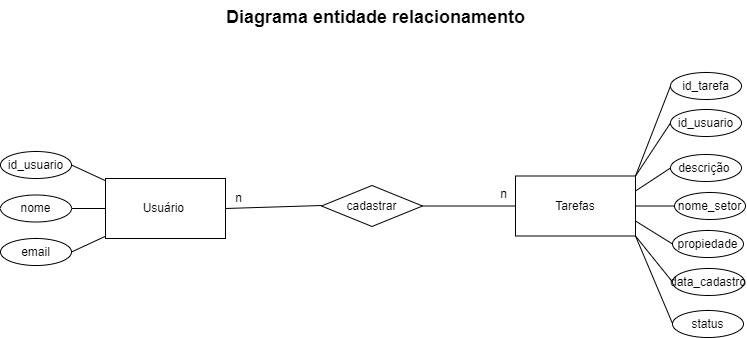

The diagram above was exported from draw.io. Its source (the exported page's mxGraphModel, read from the mxfile embedded in the PNG):
<mxGraphModel dx="1393" dy="801" grid="0" gridSize="10" guides="1" tooltips="1" connect="1" arrows="1" fold="1" page="1" pageScale="1" pageWidth="827" pageHeight="1169" math="0" shadow="0">
  <root>
    <mxCell id="0" />
    <mxCell id="1" parent="0" />
    <mxCell id="Lr5uh-WRJLRXMGAC_qXk-14" value="&lt;b&gt;&lt;font style=&quot;font-size: 18px;&quot;&gt;Diagrama entidade relacionamento&lt;/font&gt;&lt;/b&gt;" style="text;html=1;align=center;verticalAlign=middle;resizable=0;points=[];autosize=1;strokeColor=none;fillColor=none;rotation=0;" parent="1" vertex="1">
      <mxGeometry x="255" y="146" width="317" height="34" as="geometry" />
    </mxCell>
    <mxCell id="XCMZqjQ2m_D7InMNAwXO-1" value="Usuário&amp;nbsp;" style="rounded=0;whiteSpace=wrap;html=1;" vertex="1" parent="1">
      <mxGeometry x="144" y="324" width="120" height="60" as="geometry" />
    </mxCell>
    <mxCell id="XCMZqjQ2m_D7InMNAwXO-2" value="id_usuario" style="ellipse;whiteSpace=wrap;html=1;" vertex="1" parent="1">
      <mxGeometry x="39" y="297" width="71" height="27" as="geometry" />
    </mxCell>
    <mxCell id="XCMZqjQ2m_D7InMNAwXO-3" value="email" style="ellipse;whiteSpace=wrap;html=1;" vertex="1" parent="1">
      <mxGeometry x="39" y="384" width="71" height="27" as="geometry" />
    </mxCell>
    <mxCell id="XCMZqjQ2m_D7InMNAwXO-4" value="nome" style="ellipse;whiteSpace=wrap;html=1;" vertex="1" parent="1">
      <mxGeometry x="39" y="340.5" width="71" height="27" as="geometry" />
    </mxCell>
    <mxCell id="XCMZqjQ2m_D7InMNAwXO-5" value="" style="endArrow=none;html=1;rounded=0;exitX=1;exitY=0.5;exitDx=0;exitDy=0;" edge="1" parent="1" source="XCMZqjQ2m_D7InMNAwXO-3" target="XCMZqjQ2m_D7InMNAwXO-1">
      <mxGeometry width="50" height="50" relative="1" as="geometry">
        <mxPoint x="388" y="363" as="sourcePoint" />
        <mxPoint x="438" y="313" as="targetPoint" />
      </mxGeometry>
    </mxCell>
    <mxCell id="XCMZqjQ2m_D7InMNAwXO-6" value="" style="endArrow=none;html=1;rounded=0;exitX=1;exitY=0.5;exitDx=0;exitDy=0;" edge="1" parent="1" source="XCMZqjQ2m_D7InMNAwXO-4" target="XCMZqjQ2m_D7InMNAwXO-1">
      <mxGeometry width="50" height="50" relative="1" as="geometry">
        <mxPoint x="388" y="363" as="sourcePoint" />
        <mxPoint x="438" y="313" as="targetPoint" />
      </mxGeometry>
    </mxCell>
    <mxCell id="XCMZqjQ2m_D7InMNAwXO-7" value="" style="endArrow=none;html=1;rounded=0;exitX=1;exitY=0.5;exitDx=0;exitDy=0;" edge="1" parent="1" source="XCMZqjQ2m_D7InMNAwXO-2" target="XCMZqjQ2m_D7InMNAwXO-1">
      <mxGeometry width="50" height="50" relative="1" as="geometry">
        <mxPoint x="388" y="363" as="sourcePoint" />
        <mxPoint x="438" y="313" as="targetPoint" />
      </mxGeometry>
    </mxCell>
    <mxCell id="XCMZqjQ2m_D7InMNAwXO-8" value="Tarefas" style="rounded=0;whiteSpace=wrap;html=1;" vertex="1" parent="1">
      <mxGeometry x="554" y="321.5" width="120" height="60" as="geometry" />
    </mxCell>
    <mxCell id="XCMZqjQ2m_D7InMNAwXO-9" value="cadastrar" style="rhombus;whiteSpace=wrap;html=1;" vertex="1" parent="1">
      <mxGeometry x="360" y="331" width="101" height="41" as="geometry" />
    </mxCell>
    <mxCell id="XCMZqjQ2m_D7InMNAwXO-10" value="" style="endArrow=none;html=1;rounded=0;entryX=0;entryY=0.5;entryDx=0;entryDy=0;exitX=1;exitY=0.5;exitDx=0;exitDy=0;" edge="1" parent="1" source="XCMZqjQ2m_D7InMNAwXO-9" target="XCMZqjQ2m_D7InMNAwXO-8">
      <mxGeometry width="50" height="50" relative="1" as="geometry">
        <mxPoint x="388" y="363" as="sourcePoint" />
        <mxPoint x="438" y="313" as="targetPoint" />
      </mxGeometry>
    </mxCell>
    <mxCell id="XCMZqjQ2m_D7InMNAwXO-11" value="" style="endArrow=none;html=1;rounded=0;exitX=1;exitY=0.5;exitDx=0;exitDy=0;entryX=0;entryY=0.488;entryDx=0;entryDy=0;entryPerimeter=0;" edge="1" parent="1" source="XCMZqjQ2m_D7InMNAwXO-1" target="XCMZqjQ2m_D7InMNAwXO-9">
      <mxGeometry width="50" height="50" relative="1" as="geometry">
        <mxPoint x="388" y="363" as="sourcePoint" />
        <mxPoint x="438" y="313" as="targetPoint" />
      </mxGeometry>
    </mxCell>
    <mxCell id="XCMZqjQ2m_D7InMNAwXO-13" value="id_tarefa" style="ellipse;whiteSpace=wrap;html=1;" vertex="1" parent="1">
      <mxGeometry x="709" y="218" width="71" height="27" as="geometry" />
    </mxCell>
    <mxCell id="XCMZqjQ2m_D7InMNAwXO-14" value="status" style="ellipse;whiteSpace=wrap;html=1;" vertex="1" parent="1">
      <mxGeometry x="711" y="456" width="71" height="27" as="geometry" />
    </mxCell>
    <mxCell id="XCMZqjQ2m_D7InMNAwXO-15" value="data_cadastro" style="ellipse;whiteSpace=wrap;html=1;" vertex="1" parent="1">
      <mxGeometry x="711" y="414" width="72" height="27" as="geometry" />
    </mxCell>
    <mxCell id="XCMZqjQ2m_D7InMNAwXO-16" value="propiedade" style="ellipse;whiteSpace=wrap;html=1;" vertex="1" parent="1">
      <mxGeometry x="711" y="376" width="71" height="27" as="geometry" />
    </mxCell>
    <mxCell id="XCMZqjQ2m_D7InMNAwXO-17" value="nome_setor" style="ellipse;whiteSpace=wrap;html=1;" vertex="1" parent="1">
      <mxGeometry x="713" y="338" width="71" height="27" as="geometry" />
    </mxCell>
    <mxCell id="XCMZqjQ2m_D7InMNAwXO-18" value="descrição&amp;nbsp;" style="ellipse;whiteSpace=wrap;html=1;" vertex="1" parent="1">
      <mxGeometry x="709" y="300" width="71" height="27" as="geometry" />
    </mxCell>
    <mxCell id="XCMZqjQ2m_D7InMNAwXO-19" value="id_usuario" style="ellipse;whiteSpace=wrap;html=1;" vertex="1" parent="1">
      <mxGeometry x="709" y="255" width="71" height="27" as="geometry" />
    </mxCell>
    <mxCell id="XCMZqjQ2m_D7InMNAwXO-21" value="" style="endArrow=none;html=1;rounded=0;entryX=0;entryY=0.5;entryDx=0;entryDy=0;exitX=1;exitY=0.5;exitDx=0;exitDy=0;" edge="1" parent="1" source="XCMZqjQ2m_D7InMNAwXO-8" target="XCMZqjQ2m_D7InMNAwXO-17">
      <mxGeometry width="50" height="50" relative="1" as="geometry">
        <mxPoint x="388" y="363" as="sourcePoint" />
        <mxPoint x="438" y="313" as="targetPoint" />
      </mxGeometry>
    </mxCell>
    <mxCell id="XCMZqjQ2m_D7InMNAwXO-22" value="" style="endArrow=none;html=1;rounded=0;exitX=0;exitY=0.5;exitDx=0;exitDy=0;entryX=1;entryY=0.75;entryDx=0;entryDy=0;" edge="1" parent="1" source="XCMZqjQ2m_D7InMNAwXO-16" target="XCMZqjQ2m_D7InMNAwXO-8">
      <mxGeometry width="50" height="50" relative="1" as="geometry">
        <mxPoint x="388" y="363" as="sourcePoint" />
        <mxPoint x="438" y="313" as="targetPoint" />
      </mxGeometry>
    </mxCell>
    <mxCell id="XCMZqjQ2m_D7InMNAwXO-23" value="" style="endArrow=none;html=1;rounded=0;exitX=0;exitY=0.5;exitDx=0;exitDy=0;entryX=1;entryY=0.25;entryDx=0;entryDy=0;" edge="1" parent="1" source="XCMZqjQ2m_D7InMNAwXO-18" target="XCMZqjQ2m_D7InMNAwXO-8">
      <mxGeometry width="50" height="50" relative="1" as="geometry">
        <mxPoint x="388" y="363" as="sourcePoint" />
        <mxPoint x="438" y="313" as="targetPoint" />
      </mxGeometry>
    </mxCell>
    <mxCell id="XCMZqjQ2m_D7InMNAwXO-24" value="" style="endArrow=none;html=1;rounded=0;exitX=0;exitY=0.5;exitDx=0;exitDy=0;entryX=1;entryY=1;entryDx=0;entryDy=0;" edge="1" parent="1" source="XCMZqjQ2m_D7InMNAwXO-15" target="XCMZqjQ2m_D7InMNAwXO-8">
      <mxGeometry width="50" height="50" relative="1" as="geometry">
        <mxPoint x="388" y="363" as="sourcePoint" />
        <mxPoint x="438" y="313" as="targetPoint" />
      </mxGeometry>
    </mxCell>
    <mxCell id="XCMZqjQ2m_D7InMNAwXO-25" value="" style="endArrow=none;html=1;rounded=0;entryX=0;entryY=0.481;entryDx=0;entryDy=0;entryPerimeter=0;exitX=1;exitY=1;exitDx=0;exitDy=0;" edge="1" parent="1" source="XCMZqjQ2m_D7InMNAwXO-8" target="XCMZqjQ2m_D7InMNAwXO-14">
      <mxGeometry width="50" height="50" relative="1" as="geometry">
        <mxPoint x="388" y="363" as="sourcePoint" />
        <mxPoint x="438" y="313" as="targetPoint" />
      </mxGeometry>
    </mxCell>
    <mxCell id="XCMZqjQ2m_D7InMNAwXO-26" value="" style="endArrow=none;html=1;rounded=0;entryX=0;entryY=0.5;entryDx=0;entryDy=0;exitX=1;exitY=0;exitDx=0;exitDy=0;" edge="1" parent="1" source="XCMZqjQ2m_D7InMNAwXO-8" target="XCMZqjQ2m_D7InMNAwXO-19">
      <mxGeometry width="50" height="50" relative="1" as="geometry">
        <mxPoint x="388" y="363" as="sourcePoint" />
        <mxPoint x="438" y="313" as="targetPoint" />
      </mxGeometry>
    </mxCell>
    <mxCell id="XCMZqjQ2m_D7InMNAwXO-27" value="" style="endArrow=none;html=1;rounded=0;entryX=0;entryY=0.5;entryDx=0;entryDy=0;exitX=1;exitY=0;exitDx=0;exitDy=0;" edge="1" parent="1" source="XCMZqjQ2m_D7InMNAwXO-8" target="XCMZqjQ2m_D7InMNAwXO-13">
      <mxGeometry width="50" height="50" relative="1" as="geometry">
        <mxPoint x="388" y="363" as="sourcePoint" />
        <mxPoint x="438" y="313" as="targetPoint" />
      </mxGeometry>
    </mxCell>
    <mxCell id="XCMZqjQ2m_D7InMNAwXO-28" value="n" style="text;html=1;align=center;verticalAlign=middle;resizable=0;points=[];autosize=1;strokeColor=none;fillColor=none;" vertex="1" parent="1">
      <mxGeometry x="264" y="331" width="25" height="26" as="geometry" />
    </mxCell>
    <mxCell id="XCMZqjQ2m_D7InMNAwXO-29" value="n" style="text;html=1;align=center;verticalAlign=middle;resizable=0;points=[];autosize=1;strokeColor=none;fillColor=none;" vertex="1" parent="1">
      <mxGeometry x="529" y="327" width="25" height="26" as="geometry" />
    </mxCell>
  </root>
</mxGraphModel>